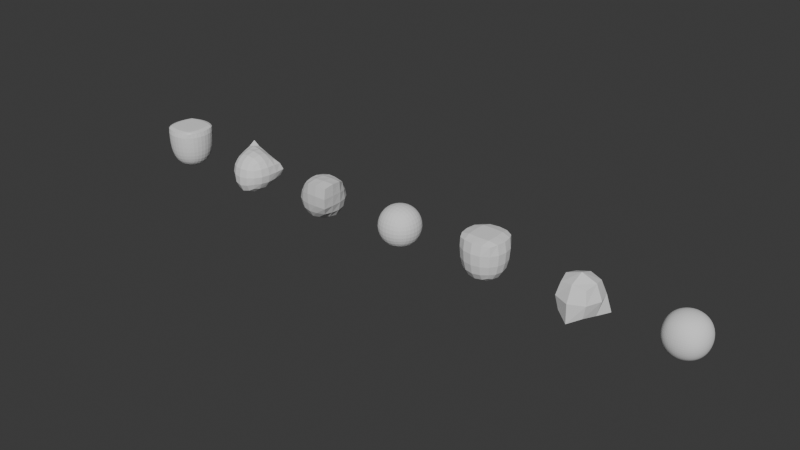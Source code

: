 # Source: crease.blend  (saved by Blender 5.0.119; exported with 4.5.12 LTS)
import bpy
from mathutils import Matrix  # noqa: F401  (used for matrix-valued properties, if any)

bpy.ops.wm.read_factory_settings(use_empty=True)
scene = bpy.context.scene
scene.name = 'Scene'

# ---- collections
col_collection = bpy.data.collections.new('Collection'); scene.collection.children.link(col_collection)

# ---- world
world_world = bpy.data.worlds.new('World'); scene.world = world_world
world_world.use_nodes = True; world_world.node_tree.nodes.clear()
_N = world_world.node_tree.nodes; _L = world_world.node_tree.links
n0 = _N.new('ShaderNodeOutputWorld'); n0.name = 'World Output'; n0.location = (200, 100)
n1 = _N.new('ShaderNodeBackground'); n1.name = 'Background'; n1.location = (-200, 100)
n1.inputs[0].default_value = (0.05088, 0.05088, 0.05088, 1.0)
_L.new(n1.outputs[0], n0.inputs[0])
n0.is_active_output = True
world_world.color = (0.05088, 0.05088, 0.05088)
world_world.sun_shadow_jitter_overblur = 0.0

# ---- meshes
me_semi = bpy.data.meshes.new('Semi')
me_semi.from_pydata([(-1.0, -1.0, -1.0), (1.0, -1.0, -1.0), (1.0, 1.0, -1.0), (-1.0, 1.0, -1.0), (-1.0, -1.0, 1.0), (1.0, -1.0, 1.0), (1.0, 1.0, 1.0), (-1.0, 1.0, 1.0)], [], [(0, 3, 2, 1), (4, 5, 6, 7), (0, 1, 5, 4), (2, 3, 7, 6), (0, 4, 7, 3), (1, 2, 6, 5)])
_k = {(4, 7): 0.5, (4, 5): 0.5, (5, 6): 0.5, (6, 7): 0.5}
me_semi.attributes.new('crease_edge', 'FLOAT', 'EDGE').data.foreach_set('value', [_k.get((min(e.vertices), max(e.vertices)), 0.0) for e in me_semi.edges])
me_semi.update()
me_mixed = bpy.data.meshes.new('Mixed')
me_mixed.from_pydata([(3.0, -1.0, -1.0), (5.0, -1.0, -1.0), (5.0, 1.0, -1.0), (3.0, 1.0, -1.0), (3.0, -1.0, 1.0), (5.0, -1.0, 1.0), (5.0, 1.0, 1.0), (3.0, 1.0, 1.0)], [], [(0, 3, 2, 1), (4, 5, 6, 7), (0, 1, 5, 4), (2, 3, 7, 6), (0, 4, 7, 3), (1, 2, 6, 5)])
_k = {(0, 1): 0.3, (2, 6): 1.0}
me_mixed.attributes.new('crease_edge', 'FLOAT', 'EDGE').data.foreach_set('value', [_k.get((min(e.vertices), max(e.vertices)), 0.0) for e in me_mixed.edges])
me_mixed.attributes.new('crease_vert', 'FLOAT', 'POINT').data.foreach_set('value', [0.0, 0.0, 0.0, 0.0, 0.0, 0.0, 0.0, 0.7])
me_mixed.update()
me_chain = bpy.data.meshes.new('Chain')
me_chain.from_pydata([(7.0, -1.0, -1.0), (9.0, -1.0, -1.0), (9.0, 1.0, -1.0), (7.0, 1.0, -1.0), (7.0, -1.0, 1.0), (9.0, -1.0, 1.0), (9.0, 1.0, 1.0), (7.0, 1.0, 1.0)], [], [(0, 3, 2, 1), (4, 5, 6, 7), (0, 1, 5, 4), (2, 3, 7, 6), (0, 4, 7, 3), (1, 2, 6, 5)])
_k = {(4, 5): 0.4, (5, 6): 1.0, (1, 5): 1.0}
me_chain.attributes.new('crease_edge', 'FLOAT', 'EDGE').data.foreach_set('value', [_k.get((min(e.vertices), max(e.vertices)), 0.0) for e in me_chain.edges])
me_chain.update()
me_off = bpy.data.meshes.new('Off')
me_off.from_pydata([(11.0, -1.0, -1.0), (13.0, -1.0, -1.0), (13.0, 1.0, -1.0), (11.0, 1.0, -1.0), (11.0, -1.0, 1.0), (13.0, -1.0, 1.0), (13.0, 1.0, 1.0), (11.0, 1.0, 1.0)], [], [(0, 3, 2, 1), (4, 5, 6, 7), (0, 1, 5, 4), (2, 3, 7, 6), (0, 4, 7, 3), (1, 2, 6, 5)])
_k = {(4, 7): 0.5, (4, 5): 0.5, (5, 6): 0.5, (6, 7): 0.5}
me_off.attributes.new('crease_edge', 'FLOAT', 'EDGE').data.foreach_set('value', [_k.get((min(e.vertices), max(e.vertices)), 0.0) for e in me_off.edges])
me_off.update()
me_deep = bpy.data.meshes.new('Deep')
me_deep.from_pydata([(15.0, -1.0, -1.0), (17.0, -1.0, -1.0), (17.0, 1.0, -1.0), (15.0, 1.0, -1.0), (15.0, -1.0, 1.0), (17.0, -1.0, 1.0), (17.0, 1.0, 1.0), (15.0, 1.0, 1.0)], [], [(0, 3, 2, 1), (4, 5, 6, 7), (0, 1, 5, 4), (2, 3, 7, 6), (0, 4, 7, 3), (1, 2, 6, 5)])
_k = {(4, 7): 0.6, (4, 5): 0.6, (5, 6): 0.6, (6, 7): 0.6}
me_deep.attributes.new('crease_edge', 'FLOAT', 'EDGE').data.foreach_set('value', [_k.get((min(e.vertices), max(e.vertices)), 0.0) for e in me_deep.edges])
me_deep.update()
me_gregory = bpy.data.meshes.new('Gregory')
me_gregory.from_pydata([(23.0, -1.0, -1.0), (25.0, -1.0, -1.0), (25.0, 1.0, -1.0), (23.0, 1.0, -1.0), (23.0, -1.0, 1.0), (25.0, -1.0, 1.0), (25.0, 1.0, 1.0), (23.0, 1.0, 1.0)], [], [(0, 3, 2, 1), (4, 5, 6, 7), (0, 1, 5, 4), (2, 3, 7, 6), (0, 4, 7, 3), (1, 2, 6, 5)])
me_gregory.update()
me_shallow = bpy.data.meshes.new('Shallow')
me_shallow.from_pydata([(19.0, -1.0, -1.0), (21.0, -1.0, -1.0), (21.0, 1.0, -1.0), (19.0, 1.0, -1.0), (19.0, -1.0, 1.0), (21.0, -1.0, 1.0), (21.0, 1.0, 1.0), (19.0, 1.0, 1.0)], [], [(0, 3, 2, 1), (4, 5, 6, 7), (0, 1, 5, 4), (2, 3, 7, 6), (0, 4, 7, 3), (1, 2, 6, 5)])
_k = {(0, 1): 0.7}
me_shallow.attributes.new('crease_edge', 'FLOAT', 'EDGE').data.foreach_set('value', [_k.get((min(e.vertices), max(e.vertices)), 0.0) for e in me_shallow.edges])
me_shallow.attributes.new('crease_vert', 'FLOAT', 'POINT').data.foreach_set('value', [0.0, 0.0, 0.5, 0.0, 0.0, 0.0, 0.0, 0.0])
me_shallow.update()

# ---- objects
ob_semi = bpy.data.objects.new('Semi', me_semi)
ob_mixed = bpy.data.objects.new('Mixed', me_mixed)
ob_chain = bpy.data.objects.new('Chain', me_chain)
ob_off = bpy.data.objects.new('Off', me_off)
ob_deep = bpy.data.objects.new('Deep', me_deep)
ob_gregory = bpy.data.objects.new('Gregory', me_gregory)
ob_shallow = bpy.data.objects.new('Shallow', me_shallow)

# ---- transforms, parenting, visibility, modifiers, constraints
ob_semi.location = (0.0, 0.0, 0.0)
_m = ob_semi.modifiers.new('Subdivision', 'SUBSURF')
_m.levels = 3
_m.render_levels = 3
ob_mixed.location = (0.0, 0.0, 0.0)
_m = ob_mixed.modifiers.new('Subdivision', 'SUBSURF')
_m.levels = 2
ob_chain.location = (0.0, 0.0, 0.0)
_m = ob_chain.modifiers.new('Subdivision', 'SUBSURF')
_m.levels = 2
_m.use_limit_surface = False
ob_off.location = (0.0, 0.0, 0.0)
_m = ob_off.modifiers.new('Subdivision', 'SUBSURF')
_m.levels = 3
_m.render_levels = 3
_m.use_creases = False
ob_deep.location = (0.0, 0.0, 0.0)
_m = ob_deep.modifiers.new('Subdivision', 'SUBSURF')
_m.quality = 2
_m.levels = 2
ob_gregory.location = (0.0, 0.0, 0.0)
_m = ob_gregory.modifiers.new('Subdivision', 'SUBSURF')
_m.quality = 2
_m.levels = 4
_m.render_levels = 4
ob_shallow.location = (0.0, 0.0, 0.0)
_m = ob_shallow.modifiers.new('Subdivision', 'SUBSURF')
_m.quality = 4
_m.render_levels = 1

# ---- collection membership
scene.collection.objects.link(ob_semi)
scene.collection.objects.link(ob_mixed)
scene.collection.objects.link(ob_chain)
scene.collection.objects.link(ob_off)
scene.collection.objects.link(ob_deep)
scene.collection.objects.link(ob_gregory)
scene.collection.objects.link(ob_shallow)

# ---- scene / render settings (as saved in the file)
scene.frame_start = 1; scene.frame_end = 250; scene.frame_set(1)
scene.render.engine = 'BLENDER_EEVEE_NEXT'
scene.render.bake_bias = 0.0
scene.render.bake_samples = 0
scene.cycles.sampling_pattern = 'TABULATED_SOBOL'
scene.eevee.use_volume_custom_range = False
bpy.context.view_layer.update()

# ---- added for rendering (the .blend has no active camera and no usable light): camera, sun
cam_auto = bpy.data.cameras.new('AutoCamera')
cam_auto.lens = 50.0
cam_auto.sensor_width = 36.0
cam_auto.clip_end = 1000.0
ob_auto_camera = bpy.data.objects.new('AutoCamera', cam_auto)
scene.collection.objects.link(ob_auto_camera)
ob_auto_camera.location = (36.1978, -29.0373, 19.3582)
ob_auto_camera.rotation_euler = (1.09748, -7.21219e-08, 0.694738)
scene.camera = ob_auto_camera
light_auto_sun = bpy.data.lights.new('AutoSun', 'SUN')
light_auto_sun.energy = 3.0
light_auto_sun.angle = 0.0523599
ob_auto_sun = bpy.data.objects.new('AutoSun', light_auto_sun)
scene.collection.objects.link(ob_auto_sun)
ob_auto_sun.rotation_euler = (0.872665, 0.174533, 0.523599)
bpy.context.view_layer.update()
